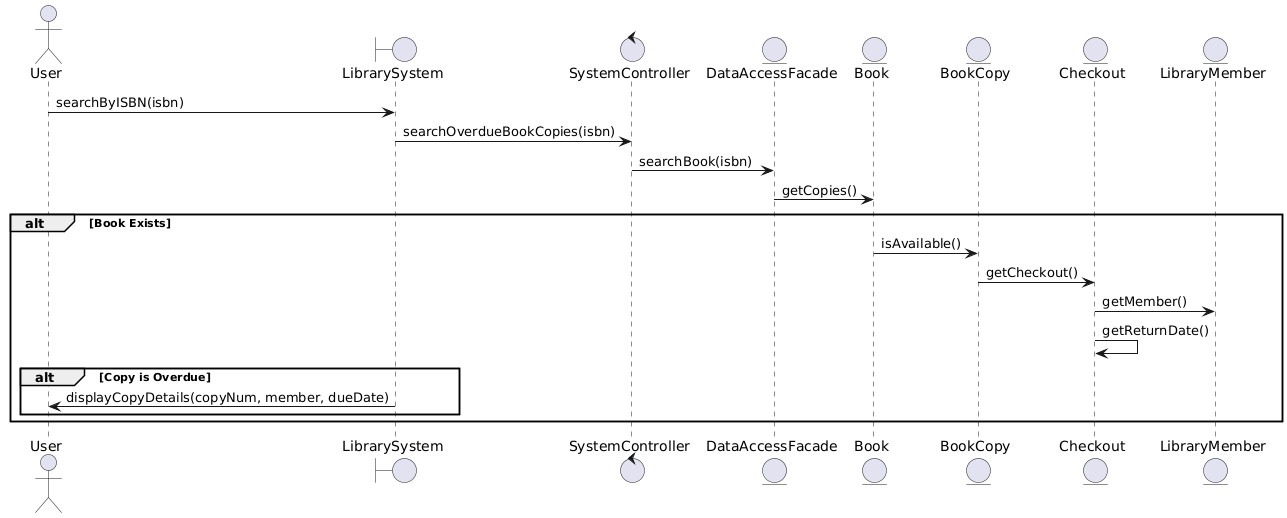

The diagram above was rendered by PlantUML. Its source (embedded in the PNG):
@startuml
actor User

boundary "LibrarySystem" as ls
control "SystemController" as sc
entity "DataAccessFacade" as da
entity "Book" as b
entity "BookCopy" as bc
entity "Checkout" as co
entity "LibraryMember" as lm

User -> ls: searchByISBN(isbn)
ls -> sc: searchOverdueBookCopies(isbn)

sc -> da: searchBook(isbn)
da -> b: getCopies()

alt Book Exists
    b -> bc: isAvailable()
    bc -> co: getCheckout()
    co -> lm: getMember()
    co -> co: getReturnDate()
    
    alt Copy is Overdue
        ls -> User: displayCopyDetails(copyNum, member, dueDate)
    end
end
@enduml